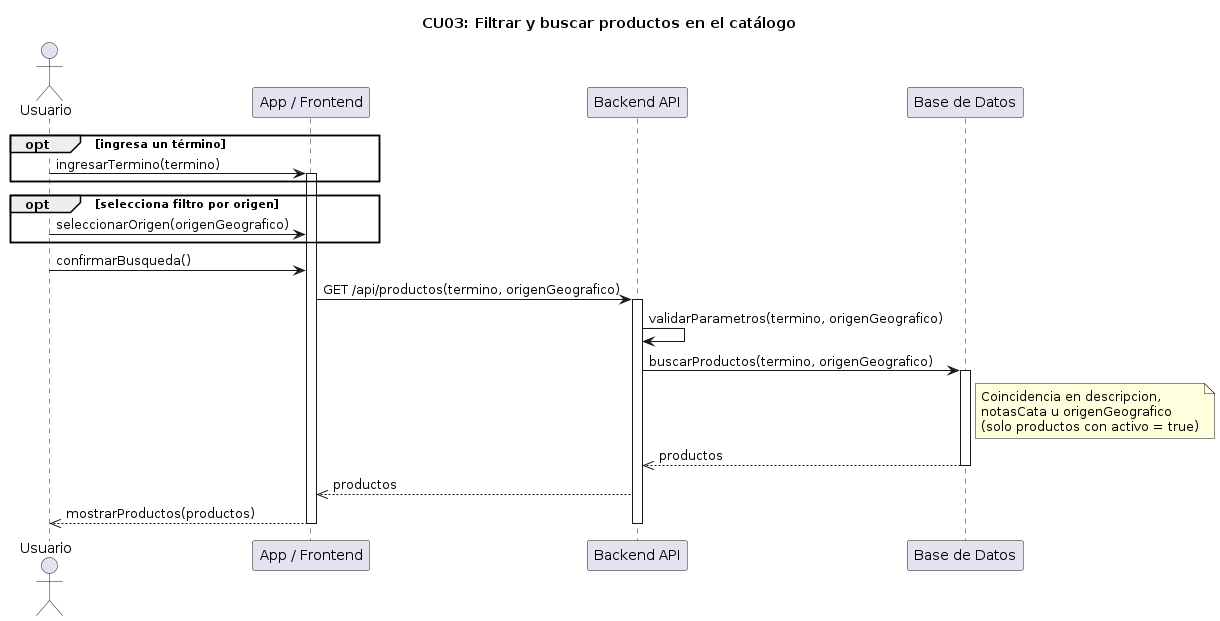

The diagram above was rendered by PlantUML. Its source (embedded in the PNG):
@startuml
title CU03: Filtrar y buscar productos en el catálogo
skinparam responseMessageBelowArrow true

actor "Usuario" as U
participant "App / Frontend" as F
participant "Backend API" as B
participant "Base de Datos" as BD

opt ingresa un término
  U -> F ++ : ingresarTermino(termino)
end
opt selecciona filtro por origen
  U -> F : seleccionarOrigen(origenGeografico)
end
U -> F : confirmarBusqueda()

F -> B ++ : GET /api/productos(termino, origenGeografico)
B -> B : validarParametros(termino, origenGeografico)
B -> BD ++ : buscarProductos(termino, origenGeografico)
note right of BD : Coincidencia en descripcion,\nnotasCata u origenGeografico\n(solo productos con activo = true)
BD -->> B -- : productos

  B -->> F : productos
  F -->> U : mostrarProductos(productos)

deactivate B
deactivate F
@enduml